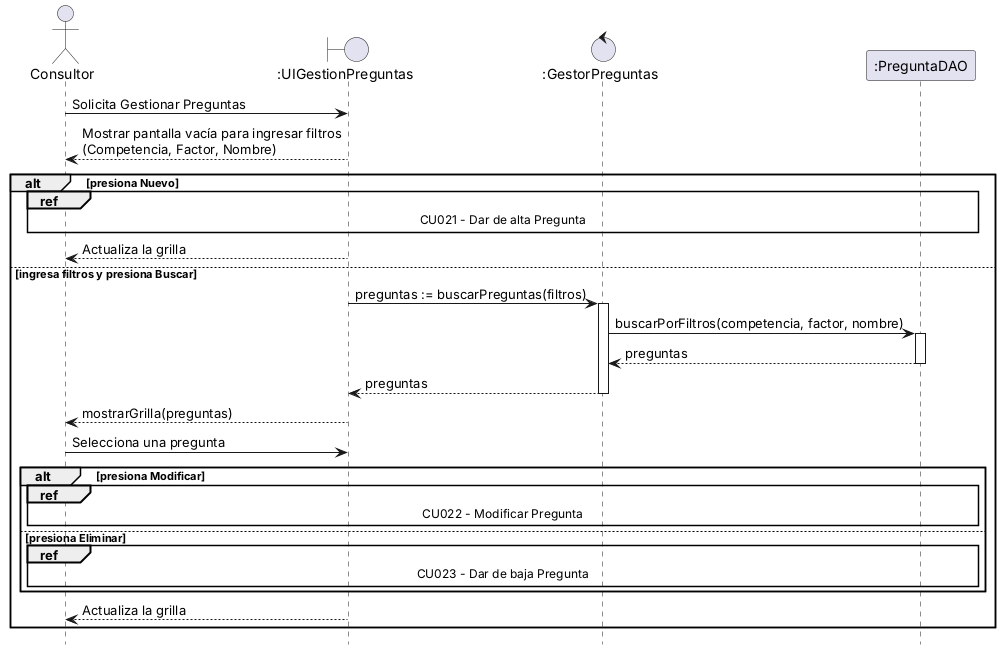

The diagram above was rendered by PlantUML. Its source (embedded in the PNG):
@startuml CU020_Gestionar_Preguntas
hide footbox
skinparam sequenceMessageAlign left

actor Consultor as C
boundary ":UIGestionPreguntas" as UI
control ":GestorPreguntas" as GP
participant ":PreguntaDAO" as PDAO

C -> UI : Solicita Gestionar Preguntas
UI --> C : Mostrar pantalla vacía para ingresar filtros\n(Competencia, Factor, Nombre)

alt presiona Nuevo
    ref over C, UI, GP, PDAO : CU021 - Dar de alta Pregunta
    UI --> C : Actualiza la grilla
else ingresa filtros y presiona Buscar
    UI -> GP ++ : preguntas := buscarPreguntas(filtros)
    GP -> PDAO ++ : buscarPorFiltros(competencia, factor, nombre)
    PDAO --> GP -- : preguntas
    GP --> UI -- : preguntas
    UI --> C : mostrarGrilla(preguntas)
    C -> UI : Selecciona una pregunta
    alt presiona Modificar
        ref over C, UI, GP, PDAO : CU022 - Modificar Pregunta
    else presiona Eliminar
        ref over C, UI, GP, PDAO : CU023 - Dar de baja Pregunta
    end
    UI --> C : Actualiza la grilla
end
@enduml